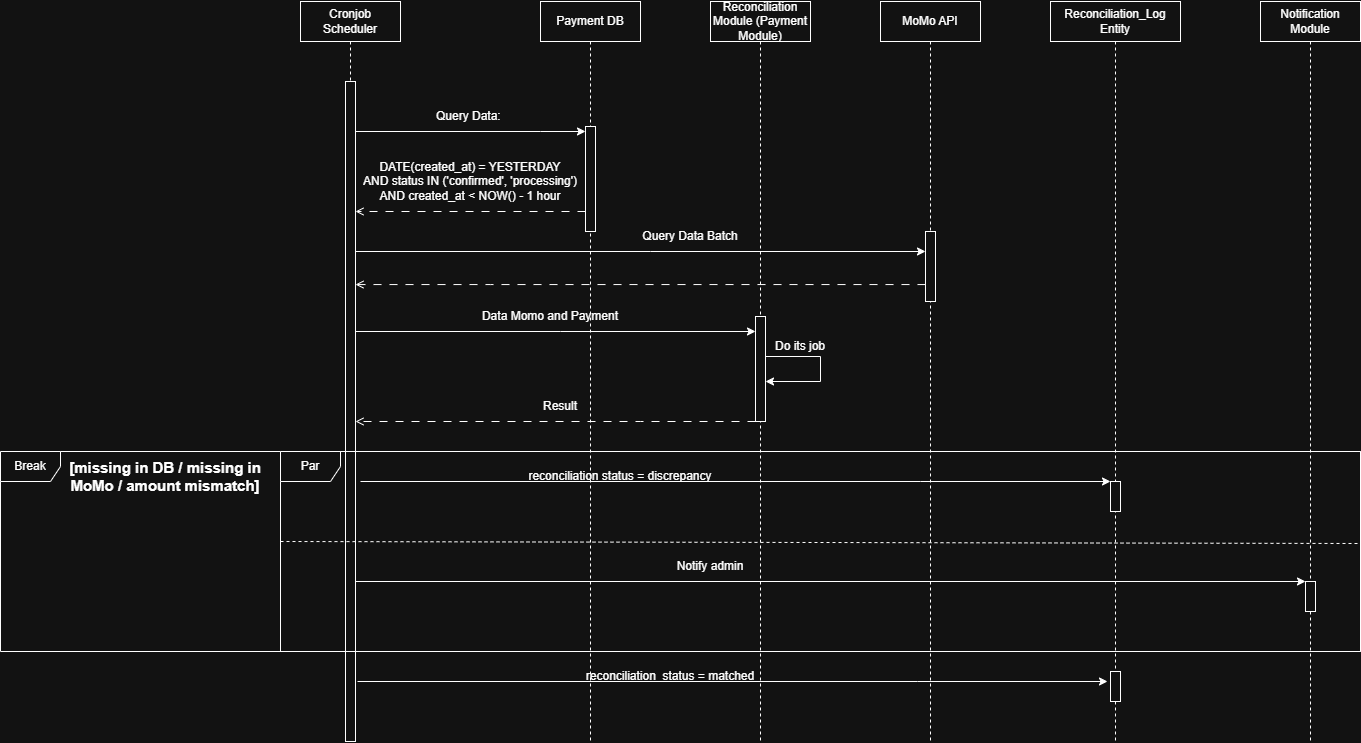

The diagram above was exported from draw.io. Its source (the exported page's mxGraphModel, read from the mxfile embedded in the PNG):
<mxGraphModel dx="2566" dy="914" grid="1" gridSize="10" guides="1" tooltips="1" connect="1" arrows="1" fold="1" page="1" pageScale="1" pageWidth="827" pageHeight="1169" math="0" shadow="0">
  <root>
    <mxCell id="0" />
    <mxCell id="1" parent="0" />
    <mxCell id="27NGSeMcONuxJo9asb-c-1" parent="1" style="shape=umlLifeline;perimeter=lifelinePerimeter;whiteSpace=wrap;html=1;container=1;dropTarget=0;collapsible=0;recursiveResize=0;outlineConnect=0;portConstraint=eastwest;newEdgeStyle={&quot;curved&quot;:0,&quot;rounded&quot;:0};" value="Payment DB" vertex="1">
      <mxGeometry height="740" width="100" x="260" y="140" as="geometry" />
    </mxCell>
    <mxCell id="fxJzeVmsMOfqIN7mj2_P-4" parent="27NGSeMcONuxJo9asb-c-1" style="html=1;points=[[0,0,0,0,5],[0,1,0,0,-5],[1,0,0,0,5],[1,1,0,0,-5]];perimeter=orthogonalPerimeter;outlineConnect=0;targetShapes=umlLifeline;portConstraint=eastwest;newEdgeStyle={&quot;curved&quot;:0,&quot;rounded&quot;:0};" value="" vertex="1">
      <mxGeometry height="105" width="10" x="45" y="125" as="geometry" />
    </mxCell>
    <mxCell id="27NGSeMcONuxJo9asb-c-2" parent="1" style="shape=umlLifeline;perimeter=lifelinePerimeter;whiteSpace=wrap;html=1;container=1;dropTarget=0;collapsible=0;recursiveResize=0;outlineConnect=0;portConstraint=eastwest;newEdgeStyle={&quot;curved&quot;:0,&quot;rounded&quot;:0};" value="Reconciliation_Log Entity" vertex="1">
      <mxGeometry height="740" width="130" x="770" y="140" as="geometry" />
    </mxCell>
    <mxCell id="fxJzeVmsMOfqIN7mj2_P-24" parent="27NGSeMcONuxJo9asb-c-2" style="html=1;points=[[0,0,0,0,5],[0,1,0,0,-5],[1,0,0,0,5],[1,1,0,0,-5]];perimeter=orthogonalPerimeter;outlineConnect=0;targetShapes=umlLifeline;portConstraint=eastwest;newEdgeStyle={&quot;curved&quot;:0,&quot;rounded&quot;:0};" value="" vertex="1">
      <mxGeometry height="30" width="10" x="60" y="480" as="geometry" />
    </mxCell>
    <mxCell id="fxJzeVmsMOfqIN7mj2_P-33" parent="27NGSeMcONuxJo9asb-c-2" style="html=1;points=[[0,0,0,0,5],[0,1,0,0,-5],[1,0,0,0,5],[1,1,0,0,-5]];perimeter=orthogonalPerimeter;outlineConnect=0;targetShapes=umlLifeline;portConstraint=eastwest;newEdgeStyle={&quot;curved&quot;:0,&quot;rounded&quot;:0};" value="" vertex="1">
      <mxGeometry height="30" width="10" x="60" y="670" as="geometry" />
    </mxCell>
    <mxCell id="27NGSeMcONuxJo9asb-c-3" parent="1" style="shape=umlLifeline;perimeter=lifelinePerimeter;whiteSpace=wrap;html=1;container=1;dropTarget=0;collapsible=0;recursiveResize=0;outlineConnect=0;portConstraint=eastwest;newEdgeStyle={&quot;curved&quot;:0,&quot;rounded&quot;:0};" value="Reconciliation Module (Payment Module)" vertex="1">
      <mxGeometry height="740" width="100" x="430" y="140" as="geometry" />
    </mxCell>
    <mxCell id="fxJzeVmsMOfqIN7mj2_P-13" parent="27NGSeMcONuxJo9asb-c-3" style="html=1;points=[[0,0,0,0,5],[0,1,0,0,-5],[1,0,0,0,5],[1,1,0,0,-5]];perimeter=orthogonalPerimeter;outlineConnect=0;targetShapes=umlLifeline;portConstraint=eastwest;newEdgeStyle={&quot;curved&quot;:0,&quot;rounded&quot;:0};" value="" vertex="1">
      <mxGeometry height="105" width="10" x="45" y="315" as="geometry" />
    </mxCell>
    <mxCell id="fxJzeVmsMOfqIN7mj2_P-18" edge="1" parent="27NGSeMcONuxJo9asb-c-3" source="fxJzeVmsMOfqIN7mj2_P-13" style="edgeStyle=orthogonalEdgeStyle;rounded=0;orthogonalLoop=1;jettySize=auto;html=1;curved=0;" target="fxJzeVmsMOfqIN7mj2_P-13">
      <mxGeometry relative="1" as="geometry">
        <Array as="points">
          <mxPoint x="110" y="380" />
        </Array>
      </mxGeometry>
    </mxCell>
    <mxCell id="27NGSeMcONuxJo9asb-c-4" parent="1" style="shape=umlLifeline;perimeter=lifelinePerimeter;whiteSpace=wrap;html=1;container=1;dropTarget=0;collapsible=0;recursiveResize=0;outlineConnect=0;portConstraint=eastwest;newEdgeStyle={&quot;curved&quot;:0,&quot;rounded&quot;:0};" value="Cronjob Scheduler" vertex="1">
      <mxGeometry height="740" width="100" x="20" y="140" as="geometry" />
    </mxCell>
    <mxCell id="fxJzeVmsMOfqIN7mj2_P-3" parent="27NGSeMcONuxJo9asb-c-4" style="html=1;points=[[0,0,0,0,5],[0,1,0,0,-5],[1,0,0,0,5],[1,1,0,0,-5]];perimeter=orthogonalPerimeter;outlineConnect=0;targetShapes=umlLifeline;portConstraint=eastwest;newEdgeStyle={&quot;curved&quot;:0,&quot;rounded&quot;:0};" value="" vertex="1">
      <mxGeometry height="660" width="10" x="45" y="80" as="geometry" />
    </mxCell>
    <mxCell id="27NGSeMcONuxJo9asb-c-5" parent="1" style="shape=umlLifeline;perimeter=lifelinePerimeter;whiteSpace=wrap;html=1;container=1;dropTarget=0;collapsible=0;recursiveResize=0;outlineConnect=0;portConstraint=eastwest;newEdgeStyle={&quot;curved&quot;:0,&quot;rounded&quot;:0};" value="MoMo API" vertex="1">
      <mxGeometry height="740" width="100" x="600" y="140" as="geometry" />
    </mxCell>
    <mxCell id="fxJzeVmsMOfqIN7mj2_P-9" parent="27NGSeMcONuxJo9asb-c-5" style="html=1;points=[[0,0,0,0,5],[0,1,0,0,-5],[1,0,0,0,5],[1,1,0,0,-5]];perimeter=orthogonalPerimeter;outlineConnect=0;targetShapes=umlLifeline;portConstraint=eastwest;newEdgeStyle={&quot;curved&quot;:0,&quot;rounded&quot;:0};" value="" vertex="1">
      <mxGeometry height="70" width="10" x="45" y="230" as="geometry" />
    </mxCell>
    <mxCell id="fxJzeVmsMOfqIN7mj2_P-2" parent="1" style="shape=umlLifeline;perimeter=lifelinePerimeter;whiteSpace=wrap;html=1;container=1;dropTarget=0;collapsible=0;recursiveResize=0;outlineConnect=0;portConstraint=eastwest;newEdgeStyle={&quot;curved&quot;:0,&quot;rounded&quot;:0};" value="Notification Module" vertex="1">
      <mxGeometry height="740" width="100" x="980" y="140" as="geometry" />
    </mxCell>
    <mxCell id="fxJzeVmsMOfqIN7mj2_P-28" parent="fxJzeVmsMOfqIN7mj2_P-2" style="html=1;points=[[0,0,0,0,5],[0,1,0,0,-5],[1,0,0,0,5],[1,1,0,0,-5]];perimeter=orthogonalPerimeter;outlineConnect=0;targetShapes=umlLifeline;portConstraint=eastwest;newEdgeStyle={&quot;curved&quot;:0,&quot;rounded&quot;:0};" value="" vertex="1">
      <mxGeometry height="30" width="10" x="45" y="580" as="geometry" />
    </mxCell>
    <mxCell id="fxJzeVmsMOfqIN7mj2_P-5" edge="1" parent="1" source="fxJzeVmsMOfqIN7mj2_P-3" style="edgeStyle=orthogonalEdgeStyle;rounded=0;orthogonalLoop=1;jettySize=auto;html=1;curved=0;" target="fxJzeVmsMOfqIN7mj2_P-4">
      <mxGeometry relative="1" as="geometry">
        <Array as="points">
          <mxPoint x="260" y="270" />
          <mxPoint x="260" y="270" />
        </Array>
      </mxGeometry>
    </mxCell>
    <mxCell id="fxJzeVmsMOfqIN7mj2_P-6" parent="1" style="text;html=1;whiteSpace=wrap;strokeColor=none;fillColor=none;align=center;verticalAlign=middle;rounded=0;" value="Query Data:&amp;nbsp;" vertex="1">
      <mxGeometry height="30" width="100" x="140" y="240" as="geometry" />
    </mxCell>
    <mxCell id="fxJzeVmsMOfqIN7mj2_P-7" parent="1" style="text;html=1;whiteSpace=wrap;strokeColor=none;fillColor=none;align=center;verticalAlign=middle;rounded=0;" value="DATE(created_at) = YESTERDAY&lt;br&gt;  AND status&amp;nbsp;IN ('confirmed', 'processing')&lt;br&gt;  AND created_at &amp;lt; NOW() - 1 hour" vertex="1">
      <mxGeometry height="40" width="240" x="70" y="300" as="geometry" />
    </mxCell>
    <mxCell id="fxJzeVmsMOfqIN7mj2_P-8" edge="1" parent="1" source="fxJzeVmsMOfqIN7mj2_P-4" style="edgeStyle=orthogonalEdgeStyle;rounded=0;orthogonalLoop=1;jettySize=auto;html=1;curved=0;endArrow=open;endFill=0;dashed=1;dashPattern=8 8;" target="fxJzeVmsMOfqIN7mj2_P-3">
      <mxGeometry relative="1" as="geometry">
        <Array as="points">
          <mxPoint x="200" y="350" />
          <mxPoint x="200" y="350" />
        </Array>
      </mxGeometry>
    </mxCell>
    <mxCell id="fxJzeVmsMOfqIN7mj2_P-10" edge="1" parent="1" source="fxJzeVmsMOfqIN7mj2_P-3" style="edgeStyle=orthogonalEdgeStyle;rounded=0;orthogonalLoop=1;jettySize=auto;html=1;curved=0;" target="fxJzeVmsMOfqIN7mj2_P-9">
      <mxGeometry relative="1" as="geometry">
        <Array as="points">
          <mxPoint x="370" y="390" />
          <mxPoint x="370" y="390" />
        </Array>
      </mxGeometry>
    </mxCell>
    <mxCell id="fxJzeVmsMOfqIN7mj2_P-11" parent="1" style="text;html=1;whiteSpace=wrap;strokeColor=none;fillColor=none;align=center;verticalAlign=middle;rounded=0;" value="Query Data Batch" vertex="1">
      <mxGeometry height="30" width="120" x="350" y="360" as="geometry" />
    </mxCell>
    <mxCell id="fxJzeVmsMOfqIN7mj2_P-12" edge="1" parent="1" source="fxJzeVmsMOfqIN7mj2_P-9" style="edgeStyle=orthogonalEdgeStyle;rounded=0;orthogonalLoop=1;jettySize=auto;html=1;curved=0;endArrow=open;endFill=0;dashed=1;dashPattern=8 8;" target="fxJzeVmsMOfqIN7mj2_P-3">
      <mxGeometry relative="1" as="geometry">
        <Array as="points">
          <mxPoint x="210" y="423" />
          <mxPoint x="210" y="423" />
        </Array>
      </mxGeometry>
    </mxCell>
    <mxCell id="fxJzeVmsMOfqIN7mj2_P-14" edge="1" parent="1" source="fxJzeVmsMOfqIN7mj2_P-3" style="edgeStyle=orthogonalEdgeStyle;rounded=0;orthogonalLoop=1;jettySize=auto;html=1;curved=0;" target="fxJzeVmsMOfqIN7mj2_P-13">
      <mxGeometry relative="1" as="geometry">
        <Array as="points">
          <mxPoint x="280" y="470" />
          <mxPoint x="280" y="470" />
        </Array>
      </mxGeometry>
    </mxCell>
    <mxCell id="fxJzeVmsMOfqIN7mj2_P-15" parent="1" style="text;html=1;whiteSpace=wrap;strokeColor=none;fillColor=none;align=center;verticalAlign=middle;rounded=0;" value="Data Momo and Payment" vertex="1">
      <mxGeometry height="30" width="160" x="190" y="440" as="geometry" />
    </mxCell>
    <mxCell id="fxJzeVmsMOfqIN7mj2_P-17" parent="1" style="text;html=1;whiteSpace=wrap;strokeColor=none;fillColor=none;align=center;verticalAlign=middle;rounded=0;" value="Do its job" vertex="1">
      <mxGeometry height="30" width="60" x="490" y="470" as="geometry" />
    </mxCell>
    <mxCell id="fxJzeVmsMOfqIN7mj2_P-20" edge="1" parent="1" source="fxJzeVmsMOfqIN7mj2_P-13" style="edgeStyle=orthogonalEdgeStyle;rounded=0;orthogonalLoop=1;jettySize=auto;html=1;curved=0;endArrow=open;endFill=0;dashed=1;dashPattern=8 8;" target="fxJzeVmsMOfqIN7mj2_P-3">
      <mxGeometry relative="1" as="geometry">
        <Array as="points">
          <mxPoint x="360" y="560" />
          <mxPoint x="360" y="560" />
        </Array>
      </mxGeometry>
    </mxCell>
    <mxCell id="fxJzeVmsMOfqIN7mj2_P-21" parent="1" style="text;html=1;whiteSpace=wrap;strokeColor=none;fillColor=none;align=center;verticalAlign=middle;rounded=0;" value="Result" vertex="1">
      <mxGeometry height="30" width="60" x="250" y="530" as="geometry" />
    </mxCell>
    <mxCell id="fxJzeVmsMOfqIN7mj2_P-22" parent="1" style="shape=umlFrame;whiteSpace=wrap;html=1;pointerEvents=0;" value="Break" vertex="1">
      <mxGeometry height="200" width="1360" x="-280" y="590" as="geometry" />
    </mxCell>
    <mxCell id="fxJzeVmsMOfqIN7mj2_P-23" parent="1" style="text;html=1;whiteSpace=wrap;strokeColor=none;fillColor=none;align=center;verticalAlign=middle;rounded=0;" value="&lt;font style=&quot;font-size: 15px;&quot;&gt;&lt;b&gt;[missing in DB /&amp;nbsp;missing in MoMo /&amp;nbsp;amount mismatch]&lt;/b&gt;&lt;/font&gt;" vertex="1">
      <mxGeometry height="30" width="210" x="-220" y="600" as="geometry" />
    </mxCell>
    <mxCell id="fxJzeVmsMOfqIN7mj2_P-25" edge="1" parent="1" style="edgeStyle=orthogonalEdgeStyle;rounded=0;orthogonalLoop=1;jettySize=auto;html=1;curved=0;" target="fxJzeVmsMOfqIN7mj2_P-24">
      <mxGeometry relative="1" as="geometry">
        <Array as="points">
          <mxPoint x="640" y="620" />
          <mxPoint x="640" y="620" />
        </Array>
        <mxPoint x="80" y="620" as="sourcePoint" />
        <mxPoint x="650" y="620" as="targetPoint" />
      </mxGeometry>
    </mxCell>
    <mxCell id="fxJzeVmsMOfqIN7mj2_P-26" parent="1" style="text;html=1;whiteSpace=wrap;strokeColor=none;fillColor=none;align=center;verticalAlign=middle;rounded=0;" value="reconciliation status = discrepancy" vertex="1">
      <mxGeometry height="30" width="240" x="220" y="600" as="geometry" />
    </mxCell>
    <mxCell id="fxJzeVmsMOfqIN7mj2_P-27" parent="1" style="shape=umlFrame;whiteSpace=wrap;html=1;pointerEvents=0;" value="Par" vertex="1">
      <mxGeometry height="200" width="1080" y="590" as="geometry" />
    </mxCell>
    <mxCell id="fxJzeVmsMOfqIN7mj2_P-29" edge="1" parent="1" source="fxJzeVmsMOfqIN7mj2_P-3" style="edgeStyle=orthogonalEdgeStyle;rounded=0;orthogonalLoop=1;jettySize=auto;html=1;curved=0;" target="fxJzeVmsMOfqIN7mj2_P-28">
      <mxGeometry relative="1" as="geometry">
        <Array as="points">
          <mxPoint x="1030" y="740" />
        </Array>
      </mxGeometry>
    </mxCell>
    <mxCell id="fxJzeVmsMOfqIN7mj2_P-30" parent="1" style="text;html=1;whiteSpace=wrap;strokeColor=none;fillColor=none;align=center;verticalAlign=middle;rounded=0;" value="Notify admin" vertex="1">
      <mxGeometry height="30" width="100" x="380" y="690" as="geometry" />
    </mxCell>
    <mxCell id="fxJzeVmsMOfqIN7mj2_P-32" edge="1" parent="1" style="endArrow=none;dashed=1;endFill=0;endSize=12;html=1;rounded=0;entryX=0.998;entryY=0.46;entryDx=0;entryDy=0;entryPerimeter=0;" target="fxJzeVmsMOfqIN7mj2_P-27" value="">
      <mxGeometry relative="1" width="160" as="geometry">
        <mxPoint y="680" as="sourcePoint" />
        <mxPoint x="160" y="680" as="targetPoint" />
      </mxGeometry>
    </mxCell>
    <mxCell id="fxJzeVmsMOfqIN7mj2_P-34" edge="1" parent="1" style="edgeStyle=orthogonalEdgeStyle;rounded=0;orthogonalLoop=1;jettySize=auto;html=1;curved=0;">
      <mxGeometry relative="1" as="geometry">
        <Array as="points">
          <mxPoint x="637" y="820" />
          <mxPoint x="637" y="820" />
        </Array>
        <mxPoint x="77" y="820" as="sourcePoint" />
        <mxPoint x="827" y="820" as="targetPoint" />
      </mxGeometry>
    </mxCell>
    <mxCell id="fxJzeVmsMOfqIN7mj2_P-35" parent="1" style="text;html=1;whiteSpace=wrap;strokeColor=none;fillColor=none;align=center;verticalAlign=middle;rounded=0;" value="reconciliation_status = matched" vertex="1">
      <mxGeometry height="30" width="180" x="300" y="800" as="geometry" />
    </mxCell>
  </root>
</mxGraphModel>